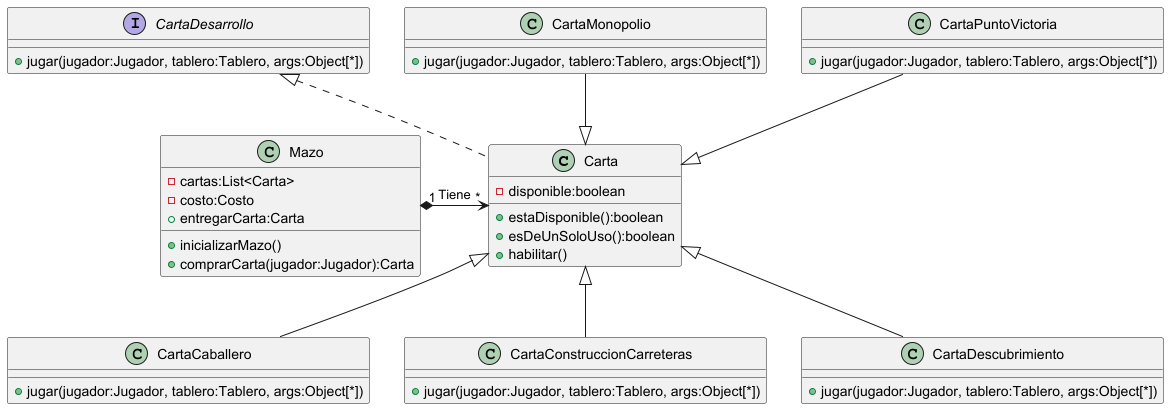

The diagram above was rendered by PlantUML. Its source (embedded in the PNG):
@startuml



class Carta implements CartaDesarrollo {
   -disponible:boolean
   +estaDisponible():boolean
   +esDeUnSoloUso():boolean
   +habilitar()
}


class CartaCaballero{
    +jugar(jugador:Jugador, tablero:Tablero, args:Object[*])
}

class CartaConstruccionCarreteras{
    +jugar(jugador:Jugador, tablero:Tablero, args:Object[*])
}




interface CartaDesarrollo{
    +jugar(jugador:Jugador, tablero:Tablero, args:Object[*])
}


class CartaDescubrimiento{
   +jugar(jugador:Jugador, tablero:Tablero, args:Object[*])
}



class CartaMonopolio {
   +jugar(jugador:Jugador, tablero:Tablero, args:Object[*])
}

Class CartaPuntoVictoria {
   +jugar(jugador:Jugador, tablero:Tablero, args:Object[*])
}


Class Mazo {
    -cartas:List<Carta>
    -costo:Costo
    +inicializarMazo()
    +entregarCarta:Carta
    +comprarCarta(jugador:Jugador):Carta
    
}


Carta <|-- CartaCaballero
Carta <|-- CartaConstruccionCarreteras
Carta <|-- CartaDescubrimiento
CartaMonopolio --|> Carta
CartaPuntoVictoria --|> Carta

Mazo "1" *-> "*" Carta : Tiene


@enduml